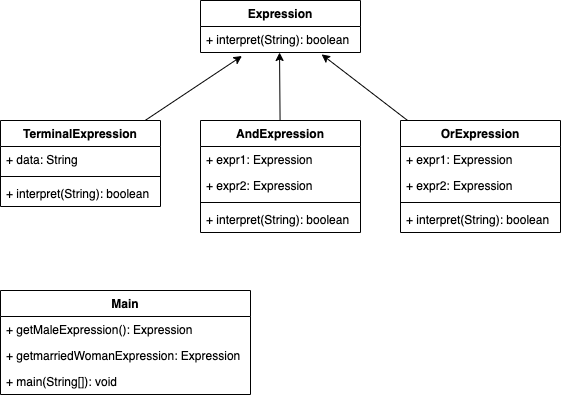

The diagram above was exported from draw.io. Its source (the exported page's mxGraphModel, read from the mxfile embedded in the PNG):
<mxGraphModel dx="1068" dy="835" grid="1" gridSize="10" guides="1" tooltips="1" connect="1" arrows="1" fold="1" page="1" pageScale="1" pageWidth="827" pageHeight="1169" math="0" shadow="0">
  <root>
    <mxCell id="0" />
    <mxCell id="1" parent="0" />
    <mxCell id="ctLvlMSWomjnot7nXbNK-37" style="edgeStyle=none;rounded=0;orthogonalLoop=1;jettySize=auto;html=1;entryX=0.494;entryY=1;entryDx=0;entryDy=0;entryPerimeter=0;" edge="1" parent="1" source="ctLvlMSWomjnot7nXbNK-1" target="ctLvlMSWomjnot7nXbNK-18">
      <mxGeometry relative="1" as="geometry" />
    </mxCell>
    <mxCell id="ctLvlMSWomjnot7nXbNK-1" value="AndExpression" style="swimlane;fontStyle=1;align=center;verticalAlign=top;childLayout=stackLayout;horizontal=1;startSize=26;horizontalStack=0;resizeParent=1;resizeParentMax=0;resizeLast=0;collapsible=1;marginBottom=0;" vertex="1" parent="1">
      <mxGeometry x="280" y="230" width="160" height="112" as="geometry" />
    </mxCell>
    <mxCell id="ctLvlMSWomjnot7nXbNK-23" value="+ expr1: Expression" style="text;strokeColor=none;fillColor=none;align=left;verticalAlign=top;spacingLeft=4;spacingRight=4;overflow=hidden;rotatable=0;points=[[0,0.5],[1,0.5]];portConstraint=eastwest;" vertex="1" parent="ctLvlMSWomjnot7nXbNK-1">
      <mxGeometry y="26" width="160" height="26" as="geometry" />
    </mxCell>
    <mxCell id="ctLvlMSWomjnot7nXbNK-2" value="+ expr2: Expression" style="text;strokeColor=none;fillColor=none;align=left;verticalAlign=top;spacingLeft=4;spacingRight=4;overflow=hidden;rotatable=0;points=[[0,0.5],[1,0.5]];portConstraint=eastwest;" vertex="1" parent="ctLvlMSWomjnot7nXbNK-1">
      <mxGeometry y="52" width="160" height="26" as="geometry" />
    </mxCell>
    <mxCell id="ctLvlMSWomjnot7nXbNK-3" value="" style="line;strokeWidth=1;fillColor=none;align=left;verticalAlign=middle;spacingTop=-1;spacingLeft=3;spacingRight=3;rotatable=0;labelPosition=right;points=[];portConstraint=eastwest;strokeColor=inherit;" vertex="1" parent="ctLvlMSWomjnot7nXbNK-1">
      <mxGeometry y="78" width="160" height="8" as="geometry" />
    </mxCell>
    <mxCell id="ctLvlMSWomjnot7nXbNK-4" value="+ interpret(String): boolean" style="text;strokeColor=none;fillColor=none;align=left;verticalAlign=top;spacingLeft=4;spacingRight=4;overflow=hidden;rotatable=0;points=[[0,0.5],[1,0.5]];portConstraint=eastwest;" vertex="1" parent="ctLvlMSWomjnot7nXbNK-1">
      <mxGeometry y="86" width="160" height="26" as="geometry" />
    </mxCell>
    <mxCell id="ctLvlMSWomjnot7nXbNK-5" value="Main" style="swimlane;fontStyle=1;align=center;verticalAlign=top;childLayout=stackLayout;horizontal=1;startSize=26;horizontalStack=0;resizeParent=1;resizeParentMax=0;resizeLast=0;collapsible=1;marginBottom=0;" vertex="1" parent="1">
      <mxGeometry x="80" y="400" width="250" height="104" as="geometry" />
    </mxCell>
    <mxCell id="ctLvlMSWomjnot7nXbNK-6" value="+ getMaleExpression(): Expression" style="text;strokeColor=none;fillColor=none;align=left;verticalAlign=top;spacingLeft=4;spacingRight=4;overflow=hidden;rotatable=0;points=[[0,0.5],[1,0.5]];portConstraint=eastwest;" vertex="1" parent="ctLvlMSWomjnot7nXbNK-5">
      <mxGeometry y="26" width="250" height="26" as="geometry" />
    </mxCell>
    <mxCell id="ctLvlMSWomjnot7nXbNK-8" value="+ getmarriedWomanExpression: Expression" style="text;strokeColor=none;fillColor=none;align=left;verticalAlign=top;spacingLeft=4;spacingRight=4;overflow=hidden;rotatable=0;points=[[0,0.5],[1,0.5]];portConstraint=eastwest;" vertex="1" parent="ctLvlMSWomjnot7nXbNK-5">
      <mxGeometry y="52" width="250" height="26" as="geometry" />
    </mxCell>
    <mxCell id="ctLvlMSWomjnot7nXbNK-39" value="+ main(String[]): void" style="text;strokeColor=none;fillColor=none;align=left;verticalAlign=top;spacingLeft=4;spacingRight=4;overflow=hidden;rotatable=0;points=[[0,0.5],[1,0.5]];portConstraint=eastwest;" vertex="1" parent="ctLvlMSWomjnot7nXbNK-5">
      <mxGeometry y="78" width="250" height="26" as="geometry" />
    </mxCell>
    <mxCell id="ctLvlMSWomjnot7nXbNK-36" style="rounded=0;orthogonalLoop=1;jettySize=auto;html=1;entryX=0.259;entryY=1.135;entryDx=0;entryDy=0;entryPerimeter=0;" edge="1" parent="1" source="ctLvlMSWomjnot7nXbNK-13" target="ctLvlMSWomjnot7nXbNK-18">
      <mxGeometry relative="1" as="geometry" />
    </mxCell>
    <mxCell id="ctLvlMSWomjnot7nXbNK-13" value="TerminalExpression" style="swimlane;fontStyle=1;align=center;verticalAlign=top;childLayout=stackLayout;horizontal=1;startSize=26;horizontalStack=0;resizeParent=1;resizeParentMax=0;resizeLast=0;collapsible=1;marginBottom=0;" vertex="1" parent="1">
      <mxGeometry x="80" y="230" width="160" height="86" as="geometry" />
    </mxCell>
    <mxCell id="ctLvlMSWomjnot7nXbNK-14" value="+ data: String" style="text;strokeColor=none;fillColor=none;align=left;verticalAlign=top;spacingLeft=4;spacingRight=4;overflow=hidden;rotatable=0;points=[[0,0.5],[1,0.5]];portConstraint=eastwest;" vertex="1" parent="ctLvlMSWomjnot7nXbNK-13">
      <mxGeometry y="26" width="160" height="26" as="geometry" />
    </mxCell>
    <mxCell id="ctLvlMSWomjnot7nXbNK-15" value="" style="line;strokeWidth=1;fillColor=none;align=left;verticalAlign=middle;spacingTop=-1;spacingLeft=3;spacingRight=3;rotatable=0;labelPosition=right;points=[];portConstraint=eastwest;strokeColor=inherit;" vertex="1" parent="ctLvlMSWomjnot7nXbNK-13">
      <mxGeometry y="52" width="160" height="8" as="geometry" />
    </mxCell>
    <mxCell id="ctLvlMSWomjnot7nXbNK-16" value="+ interpret(String): boolean" style="text;strokeColor=none;fillColor=none;align=left;verticalAlign=top;spacingLeft=4;spacingRight=4;overflow=hidden;rotatable=0;points=[[0,0.5],[1,0.5]];portConstraint=eastwest;" vertex="1" parent="ctLvlMSWomjnot7nXbNK-13">
      <mxGeometry y="60" width="160" height="26" as="geometry" />
    </mxCell>
    <mxCell id="ctLvlMSWomjnot7nXbNK-17" value="Expression" style="swimlane;fontStyle=1;align=center;verticalAlign=top;childLayout=stackLayout;horizontal=1;startSize=26;horizontalStack=0;resizeParent=1;resizeParentMax=0;resizeLast=0;collapsible=1;marginBottom=0;" vertex="1" parent="1">
      <mxGeometry x="280" y="110" width="160" height="52" as="geometry" />
    </mxCell>
    <mxCell id="ctLvlMSWomjnot7nXbNK-18" value="+ interpret(String): boolean" style="text;strokeColor=none;fillColor=none;align=left;verticalAlign=top;spacingLeft=4;spacingRight=4;overflow=hidden;rotatable=0;points=[[0,0.5],[1,0.5]];portConstraint=eastwest;" vertex="1" parent="ctLvlMSWomjnot7nXbNK-17">
      <mxGeometry y="26" width="160" height="26" as="geometry" />
    </mxCell>
    <mxCell id="ctLvlMSWomjnot7nXbNK-38" style="edgeStyle=none;rounded=0;orthogonalLoop=1;jettySize=auto;html=1;entryX=0.757;entryY=1.073;entryDx=0;entryDy=0;entryPerimeter=0;" edge="1" parent="1" source="ctLvlMSWomjnot7nXbNK-24" target="ctLvlMSWomjnot7nXbNK-18">
      <mxGeometry relative="1" as="geometry" />
    </mxCell>
    <mxCell id="ctLvlMSWomjnot7nXbNK-24" value="OrExpression" style="swimlane;fontStyle=1;align=center;verticalAlign=top;childLayout=stackLayout;horizontal=1;startSize=26;horizontalStack=0;resizeParent=1;resizeParentMax=0;resizeLast=0;collapsible=1;marginBottom=0;" vertex="1" parent="1">
      <mxGeometry x="480" y="230" width="160" height="112" as="geometry" />
    </mxCell>
    <mxCell id="ctLvlMSWomjnot7nXbNK-25" value="+ expr1: Expression" style="text;strokeColor=none;fillColor=none;align=left;verticalAlign=top;spacingLeft=4;spacingRight=4;overflow=hidden;rotatable=0;points=[[0,0.5],[1,0.5]];portConstraint=eastwest;" vertex="1" parent="ctLvlMSWomjnot7nXbNK-24">
      <mxGeometry y="26" width="160" height="26" as="geometry" />
    </mxCell>
    <mxCell id="ctLvlMSWomjnot7nXbNK-26" value="+ expr2: Expression" style="text;strokeColor=none;fillColor=none;align=left;verticalAlign=top;spacingLeft=4;spacingRight=4;overflow=hidden;rotatable=0;points=[[0,0.5],[1,0.5]];portConstraint=eastwest;" vertex="1" parent="ctLvlMSWomjnot7nXbNK-24">
      <mxGeometry y="52" width="160" height="26" as="geometry" />
    </mxCell>
    <mxCell id="ctLvlMSWomjnot7nXbNK-27" value="" style="line;strokeWidth=1;fillColor=none;align=left;verticalAlign=middle;spacingTop=-1;spacingLeft=3;spacingRight=3;rotatable=0;labelPosition=right;points=[];portConstraint=eastwest;strokeColor=inherit;" vertex="1" parent="ctLvlMSWomjnot7nXbNK-24">
      <mxGeometry y="78" width="160" height="8" as="geometry" />
    </mxCell>
    <mxCell id="ctLvlMSWomjnot7nXbNK-28" value="+ interpret(String): boolean" style="text;strokeColor=none;fillColor=none;align=left;verticalAlign=top;spacingLeft=4;spacingRight=4;overflow=hidden;rotatable=0;points=[[0,0.5],[1,0.5]];portConstraint=eastwest;" vertex="1" parent="ctLvlMSWomjnot7nXbNK-24">
      <mxGeometry y="86" width="160" height="26" as="geometry" />
    </mxCell>
  </root>
</mxGraphModel>